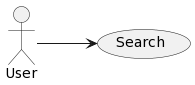

The diagram above was rendered by PlantUML. Its source (embedded in the PNG):
@startuml
left to right direction
:User: --> (a)
"Search" as (a)
@enduml